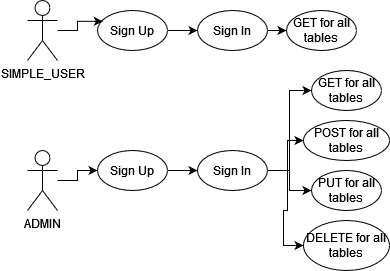

The diagram above was exported from draw.io. Its source (the exported page's mxGraphModel, read from the mxfile embedded in the PNG):
<mxGraphModel dx="957" dy="426" grid="1" gridSize="10" guides="1" tooltips="1" connect="1" arrows="1" fold="1" page="1" pageScale="1" pageWidth="827" pageHeight="1169" math="0" shadow="0">
  <root>
    <mxCell id="0" />
    <mxCell id="1" parent="0" />
    <mxCell id="9ickKNwnCYt0THzzH4M9-1" value="SIMPLE_USER" style="shape=umlActor;verticalLabelPosition=bottom;verticalAlign=top;html=1;outlineConnect=0;" vertex="1" parent="1">
      <mxGeometry x="130" y="100" width="30" height="60" as="geometry" />
    </mxCell>
    <mxCell id="9ickKNwnCYt0THzzH4M9-20" style="edgeStyle=orthogonalEdgeStyle;rounded=0;orthogonalLoop=1;jettySize=auto;html=1;entryX=0;entryY=0.5;entryDx=0;entryDy=0;" edge="1" parent="1" source="9ickKNwnCYt0THzzH4M9-2" target="9ickKNwnCYt0THzzH4M9-16">
      <mxGeometry relative="1" as="geometry" />
    </mxCell>
    <mxCell id="9ickKNwnCYt0THzzH4M9-2" value="ADMIN" style="shape=umlActor;verticalLabelPosition=bottom;verticalAlign=top;html=1;outlineConnect=0;" vertex="1" parent="1">
      <mxGeometry x="130" y="250" width="30" height="60" as="geometry" />
    </mxCell>
    <mxCell id="9ickKNwnCYt0THzzH4M9-13" style="edgeStyle=orthogonalEdgeStyle;rounded=0;orthogonalLoop=1;jettySize=auto;html=1;entryX=0;entryY=0.5;entryDx=0;entryDy=0;" edge="1" parent="1" source="9ickKNwnCYt0THzzH4M9-8" target="9ickKNwnCYt0THzzH4M9-9">
      <mxGeometry relative="1" as="geometry" />
    </mxCell>
    <mxCell id="9ickKNwnCYt0THzzH4M9-8" value="Sign Up" style="ellipse;whiteSpace=wrap;html=1;" vertex="1" parent="1">
      <mxGeometry x="200" y="110" width="70" height="40" as="geometry" />
    </mxCell>
    <mxCell id="9ickKNwnCYt0THzzH4M9-14" style="edgeStyle=orthogonalEdgeStyle;rounded=0;orthogonalLoop=1;jettySize=auto;html=1;entryX=0;entryY=0.5;entryDx=0;entryDy=0;" edge="1" parent="1" source="9ickKNwnCYt0THzzH4M9-9" target="9ickKNwnCYt0THzzH4M9-11">
      <mxGeometry relative="1" as="geometry" />
    </mxCell>
    <mxCell id="9ickKNwnCYt0THzzH4M9-9" value="Sign In" style="ellipse;whiteSpace=wrap;html=1;" vertex="1" parent="1">
      <mxGeometry x="300" y="110" width="70" height="40" as="geometry" />
    </mxCell>
    <mxCell id="9ickKNwnCYt0THzzH4M9-11" value="GET for all tables" style="ellipse;whiteSpace=wrap;html=1;" vertex="1" parent="1">
      <mxGeometry x="389" y="110" width="70" height="40" as="geometry" />
    </mxCell>
    <mxCell id="9ickKNwnCYt0THzzH4M9-15" style="edgeStyle=orthogonalEdgeStyle;rounded=0;orthogonalLoop=1;jettySize=auto;html=1;entryX=0;entryY=0.5;entryDx=0;entryDy=0;" edge="1" source="9ickKNwnCYt0THzzH4M9-16" target="9ickKNwnCYt0THzzH4M9-18" parent="1">
      <mxGeometry relative="1" as="geometry" />
    </mxCell>
    <mxCell id="9ickKNwnCYt0THzzH4M9-16" value="Sign Up" style="ellipse;whiteSpace=wrap;html=1;" vertex="1" parent="1">
      <mxGeometry x="200" y="250" width="70" height="40" as="geometry" />
    </mxCell>
    <mxCell id="9ickKNwnCYt0THzzH4M9-17" style="edgeStyle=orthogonalEdgeStyle;rounded=0;orthogonalLoop=1;jettySize=auto;html=1;entryX=0;entryY=0.5;entryDx=0;entryDy=0;" edge="1" source="9ickKNwnCYt0THzzH4M9-18" target="9ickKNwnCYt0THzzH4M9-19" parent="1">
      <mxGeometry relative="1" as="geometry" />
    </mxCell>
    <mxCell id="9ickKNwnCYt0THzzH4M9-25" style="edgeStyle=orthogonalEdgeStyle;rounded=0;orthogonalLoop=1;jettySize=auto;html=1;entryX=0;entryY=0.5;entryDx=0;entryDy=0;" edge="1" parent="1" source="9ickKNwnCYt0THzzH4M9-18" target="9ickKNwnCYt0THzzH4M9-22">
      <mxGeometry relative="1" as="geometry" />
    </mxCell>
    <mxCell id="9ickKNwnCYt0THzzH4M9-26" style="edgeStyle=orthogonalEdgeStyle;rounded=0;orthogonalLoop=1;jettySize=auto;html=1;entryX=0;entryY=0.5;entryDx=0;entryDy=0;" edge="1" parent="1" source="9ickKNwnCYt0THzzH4M9-18" target="9ickKNwnCYt0THzzH4M9-23">
      <mxGeometry relative="1" as="geometry" />
    </mxCell>
    <mxCell id="9ickKNwnCYt0THzzH4M9-27" style="edgeStyle=orthogonalEdgeStyle;rounded=0;orthogonalLoop=1;jettySize=auto;html=1;entryX=0;entryY=0.5;entryDx=0;entryDy=0;" edge="1" parent="1" source="9ickKNwnCYt0THzzH4M9-18" target="9ickKNwnCYt0THzzH4M9-24">
      <mxGeometry relative="1" as="geometry" />
    </mxCell>
    <mxCell id="9ickKNwnCYt0THzzH4M9-18" value="Sign In" style="ellipse;whiteSpace=wrap;html=1;" vertex="1" parent="1">
      <mxGeometry x="300" y="250" width="70" height="40" as="geometry" />
    </mxCell>
    <mxCell id="9ickKNwnCYt0THzzH4M9-19" value="GET for all tables" style="ellipse;whiteSpace=wrap;html=1;" vertex="1" parent="1">
      <mxGeometry x="414" y="170" width="70" height="40" as="geometry" />
    </mxCell>
    <mxCell id="9ickKNwnCYt0THzzH4M9-21" style="edgeStyle=orthogonalEdgeStyle;rounded=0;orthogonalLoop=1;jettySize=auto;html=1;entryX=0.076;entryY=0.271;entryDx=0;entryDy=0;entryPerimeter=0;" edge="1" parent="1" source="9ickKNwnCYt0THzzH4M9-1" target="9ickKNwnCYt0THzzH4M9-8">
      <mxGeometry relative="1" as="geometry" />
    </mxCell>
    <mxCell id="9ickKNwnCYt0THzzH4M9-22" value="POST for all tables" style="ellipse;whiteSpace=wrap;html=1;" vertex="1" parent="1">
      <mxGeometry x="406" y="220" width="86" height="40" as="geometry" />
    </mxCell>
    <mxCell id="9ickKNwnCYt0THzzH4M9-23" value="PUT for all tables" style="ellipse;whiteSpace=wrap;html=1;" vertex="1" parent="1">
      <mxGeometry x="414" y="270" width="70" height="40" as="geometry" />
    </mxCell>
    <mxCell id="9ickKNwnCYt0THzzH4M9-24" value="DELETE for all tables" style="ellipse;whiteSpace=wrap;html=1;" vertex="1" parent="1">
      <mxGeometry x="406" y="320" width="86" height="50" as="geometry" />
    </mxCell>
  </root>
</mxGraphModel>